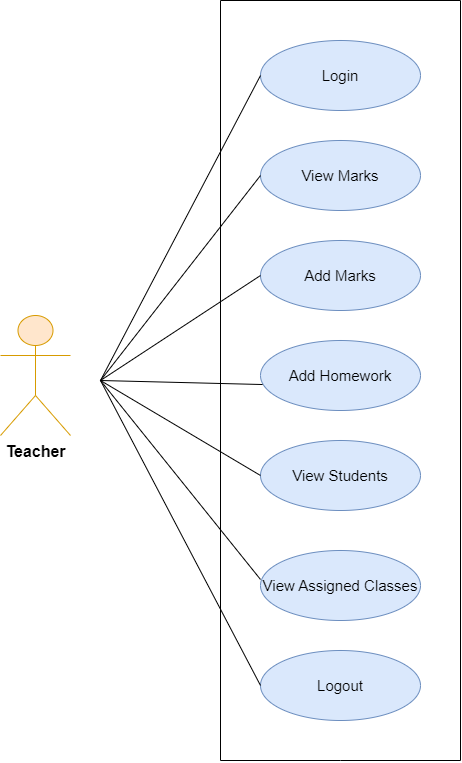

The diagram above was exported from draw.io. Its source (the exported page's mxGraphModel, read from the mxfile embedded in the PNG):
<mxGraphModel dx="1867" dy="780" grid="1" gridSize="10" guides="1" tooltips="1" connect="1" arrows="1" fold="1" page="1" pageScale="1" pageWidth="850" pageHeight="1100" background="#ffffff" math="0" shadow="0">
  <root>
    <mxCell id="0" />
    <mxCell id="1" parent="0" />
    <mxCell id="_SayKTi0tnjbeZIud8gN-1" value="&lt;font style=&quot;&quot; size=&quot;1&quot;&gt;&lt;b style=&quot;font-size: 16px;&quot;&gt;Teacher&lt;/b&gt;&lt;/font&gt;" style="shape=umlActor;verticalLabelPosition=bottom;verticalAlign=top;html=1;outlineConnect=0;labelBackgroundColor=default;fillColor=#ffe6cc;strokeColor=#d79b00;" parent="1" vertex="1">
      <mxGeometry x="140" y="315" width="70" height="120" as="geometry" />
    </mxCell>
    <mxCell id="_SayKTi0tnjbeZIud8gN-2" value="View Marks" style="ellipse;whiteSpace=wrap;html=1;fontSize=15;labelBackgroundColor=none;fillColor=#dae8fc;strokeColor=#6c8ebf;" parent="1" vertex="1">
      <mxGeometry x="400" y="140" width="160" height="70" as="geometry" />
    </mxCell>
    <mxCell id="_SayKTi0tnjbeZIud8gN-3" value="Add Marks" style="ellipse;whiteSpace=wrap;html=1;fontSize=15;fontFamily=Helvetica;fillColor=#dae8fc;strokeColor=#6c8ebf;" parent="1" vertex="1">
      <mxGeometry x="400" y="240" width="160" height="70" as="geometry" />
    </mxCell>
    <mxCell id="_SayKTi0tnjbeZIud8gN-4" value="Add Homework" style="ellipse;whiteSpace=wrap;html=1;fontSize=15;fillColor=#dae8fc;strokeColor=#6c8ebf;" parent="1" vertex="1">
      <mxGeometry x="400" y="340" width="160" height="70" as="geometry" />
    </mxCell>
    <mxCell id="_SayKTi0tnjbeZIud8gN-15" value="" style="endArrow=none;html=1;rounded=0;" parent="1" edge="1">
      <mxGeometry width="50" height="50" relative="1" as="geometry">
        <mxPoint x="600" y="760" as="sourcePoint" />
        <mxPoint x="600" as="targetPoint" />
      </mxGeometry>
    </mxCell>
    <mxCell id="_SayKTi0tnjbeZIud8gN-16" value="" style="endArrow=none;html=1;rounded=0;" parent="1" edge="1">
      <mxGeometry width="50" height="50" relative="1" as="geometry">
        <mxPoint x="360" as="sourcePoint" />
        <mxPoint x="600" as="targetPoint" />
      </mxGeometry>
    </mxCell>
    <mxCell id="_SayKTi0tnjbeZIud8gN-17" value="" style="endArrow=none;html=1;rounded=0;" parent="1" edge="1">
      <mxGeometry width="50" height="50" relative="1" as="geometry">
        <mxPoint x="360" y="760" as="sourcePoint" />
        <mxPoint x="360" as="targetPoint" />
        <Array as="points" />
      </mxGeometry>
    </mxCell>
    <mxCell id="Mgy41S_Hk--xhl5Yb4LC-1" value="View Students" style="ellipse;whiteSpace=wrap;html=1;fontSize=15;fillColor=#dae8fc;strokeColor=#6c8ebf;" parent="1" vertex="1">
      <mxGeometry x="400" y="440" width="160" height="70" as="geometry" />
    </mxCell>
    <mxCell id="Mgy41S_Hk--xhl5Yb4LC-2" value="&lt;font style=&quot;font-size: 15px;&quot;&gt;Login&lt;/font&gt;" style="ellipse;whiteSpace=wrap;html=1;fontSize=15;labelBackgroundColor=none;fillColor=#dae8fc;strokeColor=#6c8ebf;" parent="1" vertex="1">
      <mxGeometry x="400" y="40" width="160" height="70" as="geometry" />
    </mxCell>
    <mxCell id="UBYa9TrEytzLMbixavdg-1" value="View Assigned Classes" style="ellipse;whiteSpace=wrap;html=1;fontSize=15;fillColor=#dae8fc;strokeColor=#6c8ebf;" parent="1" vertex="1">
      <mxGeometry x="400" y="550" width="160" height="70" as="geometry" />
    </mxCell>
    <mxCell id="UBYa9TrEytzLMbixavdg-2" value="Logout" style="ellipse;whiteSpace=wrap;html=1;fontSize=15;fillColor=#dae8fc;strokeColor=#6c8ebf;" parent="1" vertex="1">
      <mxGeometry x="400" y="650" width="160" height="70" as="geometry" />
    </mxCell>
    <mxCell id="UBYa9TrEytzLMbixavdg-3" value="" style="endArrow=none;html=1;rounded=0;" parent="1" edge="1">
      <mxGeometry width="50" height="50" relative="1" as="geometry">
        <mxPoint x="360" y="760" as="sourcePoint" />
        <mxPoint x="600" y="760" as="targetPoint" />
        <Array as="points">
          <mxPoint x="480" y="760" />
        </Array>
      </mxGeometry>
    </mxCell>
    <mxCell id="jeYVwap0ZvH4wmXCZaxn-1" value="" style="endArrow=none;html=1;rounded=0;fontSize=12;startSize=8;endSize=8;curved=1;entryX=0;entryY=0.5;entryDx=0;entryDy=0;" parent="1" target="Mgy41S_Hk--xhl5Yb4LC-2" edge="1">
      <mxGeometry width="50" height="50" relative="1" as="geometry">
        <mxPoint x="240" y="380" as="sourcePoint" />
        <mxPoint x="310" y="250" as="targetPoint" />
      </mxGeometry>
    </mxCell>
    <mxCell id="jeYVwap0ZvH4wmXCZaxn-2" value="" style="endArrow=none;html=1;rounded=0;fontSize=12;startSize=8;endSize=8;curved=1;entryX=0;entryY=0.5;entryDx=0;entryDy=0;" parent="1" target="UBYa9TrEytzLMbixavdg-2" edge="1">
      <mxGeometry width="50" height="50" relative="1" as="geometry">
        <mxPoint x="240" y="380" as="sourcePoint" />
        <mxPoint x="370" y="400" as="targetPoint" />
      </mxGeometry>
    </mxCell>
    <mxCell id="jeYVwap0ZvH4wmXCZaxn-3" value="" style="endArrow=none;html=1;rounded=0;fontSize=12;startSize=8;endSize=8;curved=1;entryX=0;entryY=0.5;entryDx=0;entryDy=0;" parent="1" target="_SayKTi0tnjbeZIud8gN-2" edge="1">
      <mxGeometry width="50" height="50" relative="1" as="geometry">
        <mxPoint x="240" y="380" as="sourcePoint" />
        <mxPoint x="420" y="95" as="targetPoint" />
      </mxGeometry>
    </mxCell>
    <mxCell id="jeYVwap0ZvH4wmXCZaxn-4" value="" style="endArrow=none;html=1;rounded=0;fontSize=12;startSize=8;endSize=8;curved=1;entryX=0;entryY=0.5;entryDx=0;entryDy=0;" parent="1" target="_SayKTi0tnjbeZIud8gN-3" edge="1">
      <mxGeometry width="50" height="50" relative="1" as="geometry">
        <mxPoint x="240" y="380" as="sourcePoint" />
        <mxPoint x="430" y="105" as="targetPoint" />
      </mxGeometry>
    </mxCell>
    <mxCell id="jeYVwap0ZvH4wmXCZaxn-5" value="" style="endArrow=none;html=1;rounded=0;fontSize=12;startSize=8;endSize=8;curved=1;entryX=0.013;entryY=0.629;entryDx=0;entryDy=0;entryPerimeter=0;" parent="1" target="_SayKTi0tnjbeZIud8gN-4" edge="1">
      <mxGeometry width="50" height="50" relative="1" as="geometry">
        <mxPoint x="240" y="380" as="sourcePoint" />
        <mxPoint x="440" y="115" as="targetPoint" />
      </mxGeometry>
    </mxCell>
    <mxCell id="jeYVwap0ZvH4wmXCZaxn-6" value="" style="endArrow=none;html=1;rounded=0;fontSize=12;startSize=8;endSize=8;curved=1;entryX=0;entryY=0.5;entryDx=0;entryDy=0;" parent="1" target="Mgy41S_Hk--xhl5Yb4LC-1" edge="1">
      <mxGeometry width="50" height="50" relative="1" as="geometry">
        <mxPoint x="240" y="380" as="sourcePoint" />
        <mxPoint x="412" y="394" as="targetPoint" />
      </mxGeometry>
    </mxCell>
    <mxCell id="jeYVwap0ZvH4wmXCZaxn-7" value="" style="endArrow=none;html=1;rounded=0;fontSize=12;startSize=8;endSize=8;curved=1;entryX=0;entryY=0.414;entryDx=0;entryDy=0;entryPerimeter=0;" parent="1" target="UBYa9TrEytzLMbixavdg-1" edge="1">
      <mxGeometry width="50" height="50" relative="1" as="geometry">
        <mxPoint x="240" y="380" as="sourcePoint" />
        <mxPoint x="422" y="404" as="targetPoint" />
      </mxGeometry>
    </mxCell>
  </root>
</mxGraphModel>